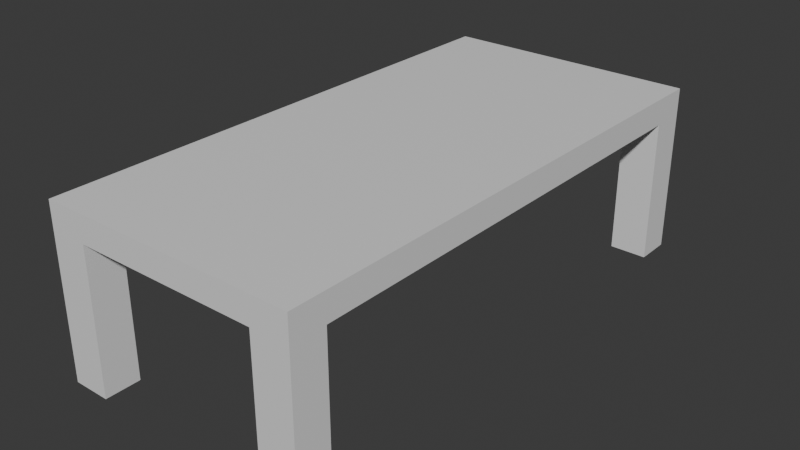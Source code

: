 # Source: mesa.blend  (saved by Blender 4.5.90; exported with 4.5.12 LTS)
import bpy
from mathutils import Matrix  # noqa: F401  (used for matrix-valued properties, if any)

bpy.ops.wm.read_factory_settings(use_empty=True)
scene = bpy.context.scene
scene.name = 'Scene'

# ---- collections
col_collection = bpy.data.collections.new('Collection'); scene.collection.children.link(col_collection)

# ---- materials (node trees are filled in below, after node groups)
mat_material = bpy.data.materials.new('Material')
mat_material.alpha_threshold = 0.0
mat_material.roughness = 0.5
mat_material.line_color = (0.0, 0.0, 0.0, 1.0)

# ---- material node trees
mat_material.use_nodes = True; mat_material.node_tree.nodes.clear()
_N = mat_material.node_tree.nodes; _L = mat_material.node_tree.links
n0 = _N.new('ShaderNodeOutputMaterial'); n0.name = 'Material Output'; n0.location = (200, 100)
n1 = _N.new('ShaderNodeBsdfPrincipled'); n1.name = 'Principled BSDF'; n1.location = (-200, 100)
n1.inputs[3].default_value = 1.45
_L.new(n1.outputs[0], n0.inputs[0])
n0.is_active_output = True

# ---- world
world_world = bpy.data.worlds.new('World'); scene.world = world_world
world_world.use_nodes = True; world_world.node_tree.nodes.clear()
_N = world_world.node_tree.nodes; _L = world_world.node_tree.links
n0 = _N.new('ShaderNodeOutputWorld'); n0.name = 'World Output'; n0.location = (200, 100)
n1 = _N.new('ShaderNodeBackground'); n1.name = 'Background'; n1.location = (-200, 100)
n1.inputs[0].default_value = (0.05088, 0.05088, 0.05088, 1.0)
_L.new(n1.outputs[0], n0.inputs[0])
n0.is_active_output = True
world_world.color = (0.05088, 0.05088, 0.05088)
world_world.sun_shadow_jitter_overblur = 0.0

# ---- meshes
me_cube = bpy.data.meshes.new('Cube')
me_cube.from_pydata([(1.0, 1.0, 1.0), (1.0, 1.0, -1.0), (1.0, -1.0, 1.0), (1.0, -1.0, -1.0), (-1.0, 1.0, 1.0), (-1.0, 1.0, -1.0), (-1.0, -1.0, 1.0), (-1.0, -1.0, -1.0), (-1.0, -0.865, -1.0), (1.0, -0.865, 1.0), (-1.0, -0.865, 1.0), (1.0, -0.865, -1.0), (-1.0, 0.8672, 1.0), (1.0, 0.8672, -1.0), (-1.0, 0.8672, -1.0), (1.0, 0.8672, 1.0), (-0.7066, 1.0, -1.0), (-0.7066, -1.0, 1.0), (-0.7066, -1.0, -1.0), (-0.7066, 1.0, 1.0), (-0.7066, -0.865, -1.0), (-0.7066, -0.865, 1.0), (-0.7066, 0.8672, 1.0), (-0.7066, 0.8672, -1.0), (0.7096, -1.0, -1.0), (0.7096, 1.0, 1.0), (0.7096, -0.865, 1.0), (0.7096, 0.8672, 1.0), (0.7096, 1.0, -1.0), (0.7096, -1.0, 1.0), (0.7096, -0.865, -1.0), (0.7096, 0.8672, -1.0), (-0.7066, -1.0, 11.74), (-1.0, -1.0, 11.74), (1.0, -0.865, 11.74), (1.0, -1.0, 11.74), (-1.0, 0.8672, 11.74), (-1.0, 1.0, 11.74), (0.7096, 1.0, 11.74), (1.0, 1.0, 11.74), (-1.0, -0.865, 11.74), (0.7096, -0.865, 11.74), (1.0, 0.8672, 11.74), (0.7096, 0.8672, 11.74), (-0.7066, 1.0, 11.74), (-0.7066, -0.865, 11.74), (-0.7066, 0.8672, 11.74), (0.7096, -1.0, 11.74)], [], [(2, 9, 34, 35), (18, 17, 6, 7), (14, 12, 4, 5), (30, 11, 3, 24), (11, 9, 2, 3), (28, 25, 0, 1), (13, 15, 9, 11), (31, 13, 11, 30), (7, 6, 10, 8), (22, 12, 10, 21), (10, 6, 33, 40), (28, 1, 13, 31), (1, 0, 15, 13), (8, 10, 12, 14), (5, 16, 23, 14), (25, 19, 22, 27), (27, 22, 21, 26), (14, 23, 20, 8), (5, 4, 19, 16), (8, 20, 18, 7), (24, 29, 17, 18), (26, 21, 17, 29), (17, 21, 45, 32), (3, 2, 29, 24), (15, 27, 26, 9), (6, 17, 32, 33), (16, 28, 31, 23), (23, 31, 30, 20), (16, 19, 25, 28), (20, 30, 24, 18), (45, 40, 33, 32), (44, 37, 36, 46), (34, 41, 47, 35), (39, 38, 43, 42), (22, 19, 44, 46), (26, 29, 47, 41), (15, 0, 39, 42), (19, 4, 37, 44), (4, 12, 36, 37), (27, 15, 42, 43), (0, 25, 38, 39), (25, 27, 43, 38), (21, 10, 40, 45), (9, 26, 41, 34), (12, 22, 46, 36), (29, 2, 35, 47)])
_uv = me_cube.uv_layers.new(name='UVMap')
_uv.uv.foreach_set('vector', [0.625, 0.75, 0.625, 0.7331, 0.625, 0.7331, 0.625, 0.75, 0.375, 0.9633, 0.625, 0.9633, 0.625, 1.0, 0.375, 1.0, 0.375, 0.2334, 0.625, 0.2334, 0.625, 0.25, 0.375, 0.25, 0.3387, 0.7331, 0.375, 0.7331, 0.375, 0.75, 0.3387, 0.75, 0.375, 0.7331, 0.625, 0.7331, 0.625, 0.75, 0.375, 0.75, 0.375, 0.4637, 0.625, 0.4637, 0.625, 0.5, 0.375, 0.5, 0.375, 0.5166, 0.625, 0.5166, 0.625, 0.7331, 0.375, 0.7331, 0.3387, 0.5166, 0.375, 0.5166, 0.375, 0.7331, 0.3387, 0.7331, 0.375, 0.0, 0.625, 0.0, 0.625, 0.01687, 0.375, 0.01687, 0.8383, 0.5166, 0.875, 0.5166, 0.875, 0.7331, 0.8383, 0.7331, 0.625, 0.01687, 0.625, 0.0, 0.625, 0.0, 0.625, 0.01687, 0.3387, 0.5, 0.375, 0.5, 0.375, 0.5166, 0.3387, 0.5166, 0.375, 0.5, 0.625, 0.5, 0.625, 0.5166, 0.375, 0.5166, 0.375, 0.01687, 0.625, 0.01687, 0.625, 0.2334, 0.375, 0.2334, 0.125, 0.5, 0.1617, 0.5, 0.1617, 0.5166, 0.125, 0.5166, 0.6613, 0.5, 0.8383, 0.5, 0.8383, 0.5166, 0.6613, 0.5166, 0.6613, 0.5166, 0.8383, 0.5166, 0.8383, 0.7331, 0.6613, 0.7331, 0.125, 0.5166, 0.1617, 0.5166, 0.1617, 0.7331, 0.125, 0.7331, 0.375, 0.25, 0.625, 0.25, 0.625, 0.2867, 0.375, 0.2867, 0.125, 0.7331, 0.1617, 0.7331, 0.1617, 0.75, 0.125, 0.75, 0.375, 0.7863, 0.625, 0.7863, 0.625, 0.9633, 0.375, 0.9633, 0.6613, 0.7331, 0.8383, 0.7331, 0.8383, 0.75, 0.6613, 0.75, 0.8383, 0.75, 0.8383, 0.7331, 0.8383, 0.7331, 0.8383, 0.75, 0.375, 0.75, 0.625, 0.75, 0.625, 0.7863, 0.375, 0.7863, 0.625, 0.5166, 0.6613, 0.5166, 0.6613, 0.7331, 0.625, 0.7331, 0.625, 1.0, 0.625, 0.9633, 0.625, 0.9633, 0.625, 1.0, 0.1617, 0.5, 0.3387, 0.5, 0.3387, 0.5166, 0.1617, 0.5166, 0.1617, 0.5166, 0.3387, 0.5166, 0.3387, 0.7331, 0.1617, 0.7331, 0.375, 0.2867, 0.625, 0.2867, 0.625, 0.4637, 0.375, 0.4637, 0.1617, 0.7331, 0.3387, 0.7331, 0.3387, 0.75, 0.1617, 0.75, 0.8383, 0.7331, 0.875, 0.7331, 0.875, 0.75, 0.8383, 0.75, 0.8383, 0.5, 0.875, 0.5, 0.875, 0.5166, 0.8383, 0.5166, 0.625, 0.7331, 0.6613, 0.7331, 0.6613, 0.75, 0.625, 0.75, 0.625, 0.5, 0.6613, 0.5, 0.6613, 0.5166, 0.625, 0.5166, 0.8383, 0.5166, 0.8383, 0.5, 0.8383, 0.5, 0.8383, 0.5166, 0.6613, 0.7331, 0.6613, 0.75, 0.6613, 0.75, 0.6613, 0.7331, 0.625, 0.5166, 0.625, 0.5, 0.625, 0.5, 0.625, 0.5166, 0.625, 0.2867, 0.625, 0.25, 0.625, 0.25, 0.625, 0.2867, 0.625, 0.25, 0.625, 0.2334, 0.625, 0.2334, 0.625, 0.25, 0.6613, 0.5166, 0.625, 0.5166, 0.625, 0.5166, 0.6613, 0.5166, 0.625, 0.5, 0.625, 0.4637, 0.625, 0.4637, 0.625, 0.5, 0.6613, 0.5, 0.6613, 0.5166, 0.6613, 0.5166, 0.6613, 0.5, 0.8383, 0.7331, 0.875, 0.7331, 0.875, 0.7331, 0.8383, 0.7331, 0.625, 0.7331, 0.6613, 0.7331, 0.6613, 0.7331, 0.625, 0.7331, 0.875, 0.5166, 0.8383, 0.5166, 0.8383, 0.5166, 0.875, 0.5166, 0.625, 0.7863, 0.625, 0.75, 0.625, 0.75, 0.625, 0.7863])
me_cube.materials.append(mat_material)
me_cube.use_mirror_vertex_groups = False
me_cube.update()

# ---- objects
ob_cube = bpy.data.objects.new('Cube', me_cube)

# ---- transforms, parenting, visibility, modifiers, constraints
ob_cube.location = (0.0, 0.0, 0.0)
ob_cube.scale = (1.0, -2.067, -0.1036)
ob_cube.lock_rotations_4d = False
ob_cube.empty_display_type = 'ARROWS'
ob_cube.lineart.crease_threshold = 0.0

# ---- collection membership
col_collection.objects.link(ob_cube)

# ---- scene / render settings (as saved in the file)
scene.frame_start = 1; scene.frame_end = 250; scene.frame_set(1)
scene.render.engine = 'BLENDER_EEVEE_NEXT'
bpy.context.view_layer.update()

# ---- added for rendering (the .blend has no active camera and no usable light): camera, sun
cam_auto = bpy.data.cameras.new('AutoCamera')
cam_auto.lens = 50.0
cam_auto.sensor_width = 36.0
cam_auto.clip_end = 1000.0
ob_auto_camera = bpy.data.objects.new('AutoCamera', cam_auto)
scene.collection.objects.link(ob_auto_camera)
ob_auto_camera.location = (4.42098, -5.30517, 2.98034)
ob_auto_camera.rotation_euler = (1.09748, -7.21219e-08, 0.694738)
scene.camera = ob_auto_camera
light_auto_sun = bpy.data.lights.new('AutoSun', 'SUN')
light_auto_sun.energy = 3.0
light_auto_sun.angle = 0.0523599
ob_auto_sun = bpy.data.objects.new('AutoSun', light_auto_sun)
scene.collection.objects.link(ob_auto_sun)
ob_auto_sun.rotation_euler = (0.872665, 0.174533, 0.523599)
bpy.context.view_layer.update()
